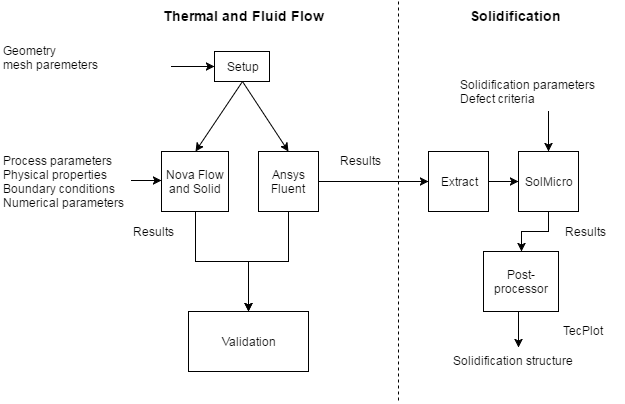

The diagram above was exported from draw.io. Its source (the exported page's mxGraphModel, read from the mxfile embedded in the PNG):
<mxGraphModel dx="691" dy="561" grid="1" gridSize="10" guides="1" tooltips="1" connect="1" arrows="1" fold="1" page="1" pageScale="1" pageWidth="850" pageHeight="1100" background="#ffffff" math="0" shadow="0">
  <root>
    <mxCell id="0" />
    <mxCell id="1" parent="0" />
    <mxCell id="2" value="Setup" style="whiteSpace=wrap;html=1;" vertex="1" parent="1">
      <mxGeometry x="336" y="80" width="55" height="30" as="geometry" />
    </mxCell>
    <mxCell id="3" value="&lt;b&gt;&lt;font style=&quot;font-size: 14px&quot;&gt;Thermal and Fluid Flow&lt;/font&gt;&lt;/b&gt;" style="text;html=1;resizable=0;points=[];autosize=1;align=left;verticalAlign=top;spacingTop=-4;fontFamily=Arial;" vertex="1" parent="1">
      <mxGeometry x="283" y="34" width="180" height="20" as="geometry" />
    </mxCell>
    <mxCell id="4" value="Geometry&lt;div&gt;mesh paremeters&lt;/div&gt;" style="text;html=1;resizable=0;points=[];autosize=1;align=left;verticalAlign=top;spacingTop=-4;" vertex="1" parent="1">
      <mxGeometry x="123" y="70" width="110" height="30" as="geometry" />
    </mxCell>
    <mxCell id="6" value="" style="endArrow=classic;html=1;entryX=0;entryY=0.5;" edge="1" parent="1" target="2">
      <mxGeometry width="50" height="50" relative="1" as="geometry">
        <mxPoint x="293" y="95" as="sourcePoint" />
        <mxPoint x="273" y="70" as="targetPoint" />
      </mxGeometry>
    </mxCell>
    <mxCell id="8" value="" style="endArrow=classic;html=1;entryX=0.5;entryY=0;exitX=0.5;exitY=1;" edge="1" parent="1" source="2" target="11">
      <mxGeometry width="50" height="50" relative="1" as="geometry">
        <mxPoint x="323" y="101" as="sourcePoint" />
        <mxPoint x="243" y="180" as="targetPoint" />
      </mxGeometry>
    </mxCell>
    <mxCell id="9" value="" style="endArrow=classic;html=1;exitX=0.5;exitY=1;entryX=0.5;entryY=0;" edge="1" parent="1" source="2" target="10">
      <mxGeometry width="50" height="50" relative="1" as="geometry">
        <mxPoint x="113" y="60" as="sourcePoint" />
        <mxPoint x="373" y="180" as="targetPoint" />
      </mxGeometry>
    </mxCell>
    <mxCell id="18" style="edgeStyle=orthogonalEdgeStyle;rounded=0;html=1;exitX=0.5;exitY=1;entryX=0.5;entryY=0;jettySize=auto;orthogonalLoop=1;" edge="1" parent="1" source="10" target="16">
      <mxGeometry relative="1" as="geometry" />
    </mxCell>
    <mxCell id="10" value="Ansys Fluent" style="whiteSpace=wrap;html=1;" vertex="1" parent="1">
      <mxGeometry x="380" y="180" width="60" height="60" as="geometry" />
    </mxCell>
    <mxCell id="19" style="edgeStyle=orthogonalEdgeStyle;rounded=0;html=1;exitX=0.5;exitY=1;entryX=0.5;entryY=0;jettySize=auto;orthogonalLoop=1;" edge="1" parent="1" source="11" target="16">
      <mxGeometry relative="1" as="geometry" />
    </mxCell>
    <mxCell id="11" value="Nova Flow and Solid" style="whiteSpace=wrap;html=1;" vertex="1" parent="1">
      <mxGeometry x="283" y="180" width="67" height="60" as="geometry" />
    </mxCell>
    <mxCell id="13" value="" style="endArrow=classic;html=1;entryX=0;entryY=0.5;" edge="1" parent="1">
      <mxGeometry x="233" y="209" width="50" height="50" as="geometry">
        <mxPoint x="253" y="209" as="sourcePoint" />
        <mxPoint x="283" y="209" as="targetPoint" />
      </mxGeometry>
    </mxCell>
    <mxCell id="14" value="Process parameters&lt;div&gt;Physical properties&lt;/div&gt;&lt;div&gt;Boundary conditions&lt;/div&gt;&lt;div&gt;Numerical parameters&lt;/div&gt;" style="text;html=1;resizable=0;points=[];autosize=1;align=left;verticalAlign=top;spacingTop=-4;" vertex="1" parent="1">
      <mxGeometry x="123" y="180" width="140" height="60" as="geometry" />
    </mxCell>
    <mxCell id="16" value="Validation" style="whiteSpace=wrap;html=1;" vertex="1" parent="1">
      <mxGeometry x="310" y="340" width="120" height="60" as="geometry" />
    </mxCell>
    <mxCell id="20" value="Results" style="text;html=1;resizable=0;points=[];autosize=1;align=left;verticalAlign=top;spacingTop=-4;" vertex="1" parent="1">
      <mxGeometry x="253" y="251" width="60" height="20" as="geometry" />
    </mxCell>
    <mxCell id="22" value="" style="endArrow=none;dashed=1;html=1;" edge="1" parent="1">
      <mxGeometry width="50" height="50" relative="1" as="geometry">
        <mxPoint x="520" y="30" as="sourcePoint" />
        <mxPoint x="520" y="430" as="targetPoint" />
      </mxGeometry>
    </mxCell>
    <mxCell id="23" value="" style="endArrow=classic;html=1;exitX=1;exitY=0.5;" edge="1" parent="1" source="10" target="24">
      <mxGeometry width="50" height="50" relative="1" as="geometry">
        <mxPoint x="300" y="60" as="sourcePoint" />
        <mxPoint x="520" y="210" as="targetPoint" />
      </mxGeometry>
    </mxCell>
    <mxCell id="27" style="edgeStyle=orthogonalEdgeStyle;rounded=0;html=1;exitX=1;exitY=0.5;jettySize=auto;orthogonalLoop=1;entryX=0;entryY=0.5;" edge="1" parent="1" source="24" target="28">
      <mxGeometry relative="1" as="geometry">
        <mxPoint x="680" y="210" as="targetPoint" />
        <Array as="points" />
      </mxGeometry>
    </mxCell>
    <mxCell id="24" value="Extract" style="whiteSpace=wrap;html=1;" vertex="1" parent="1">
      <mxGeometry x="550" y="180" width="60" height="60" as="geometry" />
    </mxCell>
    <mxCell id="25" value="Results" style="text;html=1;resizable=0;points=[];autosize=1;align=left;verticalAlign=top;spacingTop=-4;" vertex="1" parent="1">
      <mxGeometry x="460" y="180" width="60" height="20" as="geometry" />
    </mxCell>
    <mxCell id="33" value="" style="edgeStyle=orthogonalEdgeStyle;rounded=0;html=1;jettySize=auto;orthogonalLoop=1;" edge="1" parent="1" source="28" target="32">
      <mxGeometry relative="1" as="geometry" />
    </mxCell>
    <mxCell id="28" value="SolMicro" style="whiteSpace=wrap;html=1;" vertex="1" parent="1">
      <mxGeometry x="640" y="180" width="60" height="60" as="geometry" />
    </mxCell>
    <mxCell id="41" style="edgeStyle=orthogonalEdgeStyle;rounded=0;html=1;exitX=0.5;exitY=1;entryX=0.479;entryY=-0.2;entryPerimeter=0;jettySize=auto;orthogonalLoop=1;" edge="1" parent="1" source="32" target="38">
      <mxGeometry relative="1" as="geometry" />
    </mxCell>
    <mxCell id="32" value="Post-processor" style="whiteSpace=wrap;html=1;" vertex="1" parent="1">
      <mxGeometry x="605" y="280" width="75" height="60" as="geometry" />
    </mxCell>
    <mxCell id="29" value="&lt;b&gt;&lt;font style=&quot;font-size: 14px&quot;&gt;Solidification&lt;/font&gt;&lt;/b&gt;" style="text;html=1;resizable=0;points=[];autosize=1;align=left;verticalAlign=top;spacingTop=-4;fontFamily=Arial;" vertex="1" parent="1">
      <mxGeometry x="590" y="34" width="110" height="20" as="geometry" />
    </mxCell>
    <mxCell id="30" value="Solidification parameters&lt;div&gt;Defect criteria&amp;nbsp;&lt;/div&gt;" style="text;html=1;resizable=0;points=[];autosize=1;align=left;verticalAlign=top;spacingTop=-4;" vertex="1" parent="1">
      <mxGeometry x="580" y="104" width="150" height="30" as="geometry" />
    </mxCell>
    <mxCell id="31" value="" style="endArrow=classic;html=1;entryX=0.5;entryY=0;" edge="1" parent="1" target="28">
      <mxGeometry width="50" height="50" relative="1" as="geometry">
        <mxPoint x="670" y="140" as="sourcePoint" />
        <mxPoint x="480" y="10" as="targetPoint" />
      </mxGeometry>
    </mxCell>
    <mxCell id="34" value="Results" style="text;html=1;resizable=0;points=[];autosize=1;align=left;verticalAlign=top;spacingTop=-4;" vertex="1" parent="1">
      <mxGeometry x="685" y="251" width="60" height="20" as="geometry" />
    </mxCell>
    <mxCell id="35" value="TecPlot" style="text;html=1;resizable=0;points=[];autosize=1;align=left;verticalAlign=top;spacingTop=-4;" vertex="1" parent="1">
      <mxGeometry x="683" y="350" width="60" height="20" as="geometry" />
    </mxCell>
    <mxCell id="38" value="Solidification structure" style="text;html=1;resizable=0;points=[];autosize=1;align=left;verticalAlign=top;spacingTop=-4;" vertex="1" parent="1">
      <mxGeometry x="573" y="380" width="140" height="20" as="geometry" />
    </mxCell>
  </root>
</mxGraphModel>